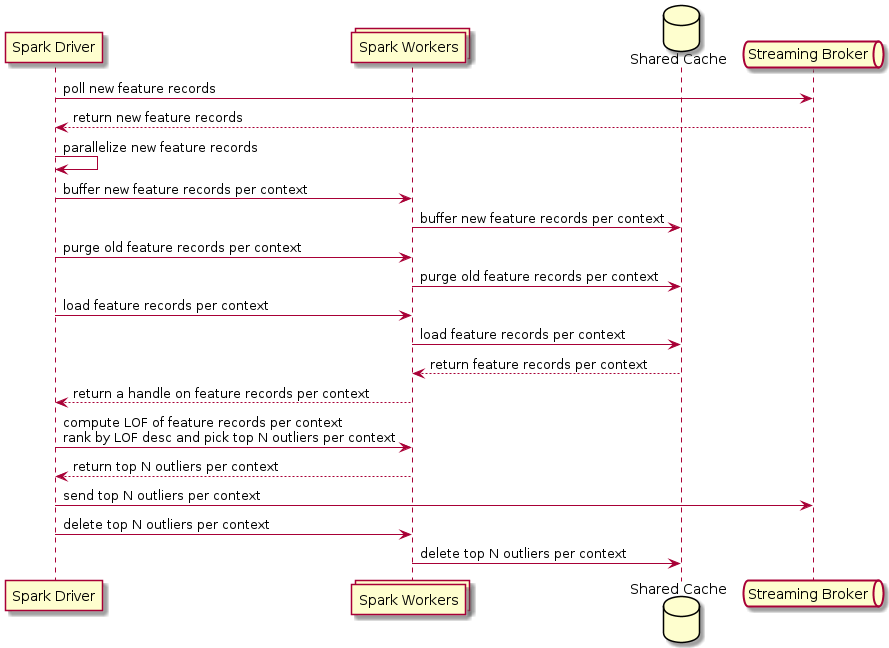

The diagram above was rendered by PlantUML. Its source (embedded in the PNG):
@startuml SequenceDiagram
participant "Spark Driver" as Master
collections "Spark Workers" as Workers
database "Shared Cache" as Cache
queue "Streaming Broker" as Broker
Master -> Broker : poll new feature records
Broker --> Master : return new feature records
Master -> Master : parallelize new feature records
Master -> Workers : buffer new feature records per context
Workers -> Cache : buffer new feature records per context
Master -> Workers : purge old feature records per context
Workers -> Cache : purge old feature records per context
Master -> Workers : load feature records per context
Workers -> Cache : load feature records per context
Cache --> Workers : return feature records per context
Workers --> Master : return a handle on feature records per context
Master -> Workers : compute LOF of feature records per context\nrank by LOF desc and pick top N outliers per context
Workers --> Master : return top N outliers per context
Master -> Broker : send top N outliers per context
Master -> Workers : delete top N outliers per context
Workers -> Cache : delete top N outliers per context
@enduml